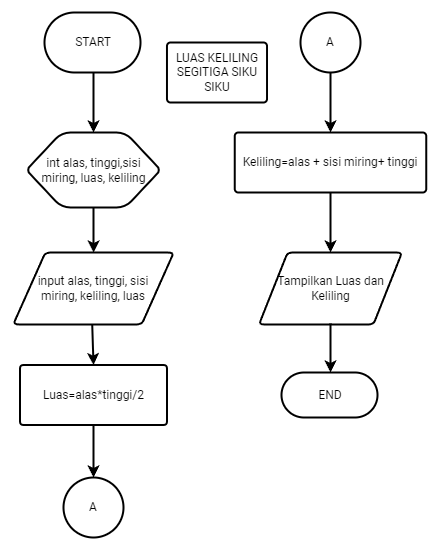

The diagram above was exported from draw.io. Its source (the exported page's mxGraphModel, read from the mxfile embedded in the PNG):
<mxGraphModel dx="925" dy="496" grid="1" gridSize="15" guides="1" tooltips="1" connect="1" arrows="1" page="1" pageScale="1" pageWidth="827" pageHeight="1169">
  <root>
    <mxCell id="0" />
    <mxCell id="1" parent="0" />
    <mxCell id="GneYXMFAcFKoB8-6etqi-2" value="START" style="shape=mxgraph.flowchart.start/terminator;whiteSpace=wrap;html=1;fillColor=#ffffff;strokeColor=#000000;strokeWidth=2;noLabel=none;" vertex="1" name="Start/Terminator" parent="1">
      <mxGeometry x="75" y="30" width="98" height="60" as="geometry" />
    </mxCell>
    <mxCell id="GneYXMFAcFKoB8-6etqi-11" style="edgeStyle=orthogonalEdgeStyle;rounded=0;orthogonalLoop=1;jettySize=auto;html=1;exitX=0.5;exitY=1;exitDx=0;exitDy=0;exitPerimeter=0;noLabel=none;" edge="1" parent="1" source="GneYXMFAcFKoB8-6etqi-3" target="GneYXMFAcFKoB8-6etqi-4">
      <mxGeometry relative="1" as="geometry" />
    </mxCell>
    <mxCell id="GneYXMFAcFKoB8-6etqi-3" value="int alas, tinggi,sisi miring, luas, keliling" style="shape=mxgraph.flowchart.preparation;whiteSpace=wrap;html=1;fillColor=#ffffff;strokeColor=#000000;strokeWidth=2;noLabel=none;" vertex="1" name="Preparation" parent="1">
      <mxGeometry x="58.5" y="150" width="131" height="75" as="geometry" />
    </mxCell>
    <mxCell id="GneYXMFAcFKoB8-6etqi-4" value="input alas, tinggi, sisi &lt;br&gt;miring, keliling, luas" style="shape=mxgraph.flowchart.data;whiteSpace=wrap;html=1;fillColor=#ffffff;strokeColor=#000000;strokeWidth=2;noLabel=none;" vertex="1" name="Data" parent="1">
      <mxGeometry x="43.75" y="270" width="160.5" height="72" as="geometry" />
    </mxCell>
    <mxCell id="GneYXMFAcFKoB8-6etqi-5" value="Luas=alas*tinggi/2" style="shape=mxgraph.flowchart.process;whiteSpace=wrap;html=1;fillColor=#ffffff;strokeColor=#000000;strokeWidth=2;noLabel=none;" vertex="1" name="Process" parent="1">
      <mxGeometry x="50.5" y="382.5" width="147" height="60" as="geometry" />
    </mxCell>
    <mxCell id="GneYXMFAcFKoB8-6etqi-21" style="edgeStyle=orthogonalEdgeStyle;rounded=0;orthogonalLoop=1;jettySize=auto;html=1;exitX=0.5;exitY=1;exitDx=0;exitDy=0;exitPerimeter=0;noLabel=none;" edge="1" parent="1" source="GneYXMFAcFKoB8-6etqi-6" target="GneYXMFAcFKoB8-6etqi-7">
      <mxGeometry relative="1" as="geometry" />
    </mxCell>
    <mxCell id="GneYXMFAcFKoB8-6etqi-6" value="Keliling=alas + sisi miring+ tinggi" style="shape=mxgraph.flowchart.process;whiteSpace=wrap;html=1;fillColor=#ffffff;strokeColor=#000000;strokeWidth=2;noLabel=none;" vertex="1" name="Process" parent="1">
      <mxGeometry x="265.25" y="150" width="191.5" height="60" as="geometry" />
    </mxCell>
    <mxCell id="GneYXMFAcFKoB8-6etqi-7" value="Tampilkan Luas dan Keliling" style="shape=mxgraph.flowchart.data;whiteSpace=wrap;html=1;fillColor=#ffffff;strokeColor=#000000;strokeWidth=2;noLabel=none;" vertex="1" name="Data" parent="1">
      <mxGeometry x="289.5" y="270" width="143" height="72" as="geometry" />
    </mxCell>
    <mxCell id="GneYXMFAcFKoB8-6etqi-8" value="END" style="shape=mxgraph.flowchart.start/terminator;whiteSpace=wrap;html=1;fillColor=#ffffff;strokeColor=#000000;strokeWidth=2;noLabel=none;" vertex="1" name="Start/Terminator" parent="1">
      <mxGeometry x="312" y="390" width="98" height="45" as="geometry" />
    </mxCell>
    <mxCell id="GneYXMFAcFKoB8-6etqi-10" value="" style="endArrow=classic;html=1;rounded=0;noLabel=none;entryX=0.5;entryY=0;entryDx=0;entryDy=0;entryPerimeter=0;exitX=0.5;exitY=1;exitDx=0;exitDy=0;exitPerimeter=0;" edge="1" name="Line" parent="1" source="GneYXMFAcFKoB8-6etqi-2" target="GneYXMFAcFKoB8-6etqi-3">
      <mxGeometry width="50" height="50" relative="1" as="geometry">
        <mxPoint x="124" y="90" as="sourcePoint" />
        <mxPoint x="145" y="70" as="targetPoint" />
      </mxGeometry>
    </mxCell>
    <mxCell id="GneYXMFAcFKoB8-6etqi-15" value="" style="endArrow=classic;html=1;rounded=0;noLabel=none;exitX=0.492;exitY=1;exitDx=0;exitDy=0;exitPerimeter=0;entryX=0.5;entryY=0;entryDx=0;entryDy=0;entryPerimeter=0;" edge="1" name="Line" parent="1" source="GneYXMFAcFKoB8-6etqi-4" target="GneYXMFAcFKoB8-6etqi-5">
      <mxGeometry width="50" height="50" relative="1" as="geometry">
        <mxPoint x="285" y="395" as="sourcePoint" />
        <mxPoint x="335" y="345" as="targetPoint" />
      </mxGeometry>
    </mxCell>
    <mxCell id="GneYXMFAcFKoB8-6etqi-17" value="A" style="shape=mxgraph.flowchart.on-page_reference;whiteSpace=wrap;html=1;fillColor=#ffffff;strokeColor=#000000;strokeWidth=2;noLabel=none;" vertex="1" name="On-page Reference" parent="1">
      <mxGeometry x="94" y="495" width="60" height="60" as="geometry" />
    </mxCell>
    <mxCell id="GneYXMFAcFKoB8-6etqi-18" value="" style="endArrow=classic;html=1;rounded=0;noLabel=none;exitX=0.5;exitY=1;exitDx=0;exitDy=0;exitPerimeter=0;" edge="1" name="Line" parent="1" source="GneYXMFAcFKoB8-6etqi-5" target="GneYXMFAcFKoB8-6etqi-17">
      <mxGeometry width="50" height="50" relative="1" as="geometry">
        <mxPoint x="270" y="485" as="sourcePoint" />
        <mxPoint x="320" y="435" as="targetPoint" />
      </mxGeometry>
    </mxCell>
    <mxCell id="GneYXMFAcFKoB8-6etqi-20" style="edgeStyle=orthogonalEdgeStyle;rounded=0;orthogonalLoop=1;jettySize=auto;html=1;exitX=0.5;exitY=1;exitDx=0;exitDy=0;exitPerimeter=0;entryX=0.5;entryY=0;entryDx=0;entryDy=0;entryPerimeter=0;noLabel=none;" edge="1" parent="1" source="GneYXMFAcFKoB8-6etqi-19" target="GneYXMFAcFKoB8-6etqi-6">
      <mxGeometry relative="1" as="geometry" />
    </mxCell>
    <mxCell id="GneYXMFAcFKoB8-6etqi-19" value="A" style="shape=mxgraph.flowchart.on-page_reference;whiteSpace=wrap;html=1;fillColor=#ffffff;strokeColor=#000000;strokeWidth=2;noLabel=none;" vertex="1" name="On-page Reference" parent="1">
      <mxGeometry x="331" y="30" width="60" height="60" as="geometry" />
    </mxCell>
    <mxCell id="GneYXMFAcFKoB8-6etqi-22" value="" style="endArrow=classic;html=1;rounded=0;noLabel=none;exitX=0.5;exitY=0.986;exitDx=0;exitDy=0;exitPerimeter=0;entryX=0.5;entryY=0;entryDx=0;entryDy=0;entryPerimeter=0;" edge="1" name="Line" parent="1" source="GneYXMFAcFKoB8-6etqi-7" target="GneYXMFAcFKoB8-6etqi-8">
      <mxGeometry width="50" height="50" relative="1" as="geometry">
        <mxPoint x="270" y="425" as="sourcePoint" />
        <mxPoint x="320" y="375" as="targetPoint" />
      </mxGeometry>
    </mxCell>
    <mxCell id="GneYXMFAcFKoB8-6etqi-24" value="LUAS KELILING SEGITIGA SIKU SIKU" style="shape=mxgraph.flowchart.process;whiteSpace=wrap;html=1;fillColor=#ffffff;strokeColor=#000000;strokeWidth=2;noLabel=none;" vertex="1" name="Process" parent="1">
      <mxGeometry x="197.5" y="60" width="100" height="60" as="geometry" />
    </mxCell>
  </root>
</mxGraphModel>